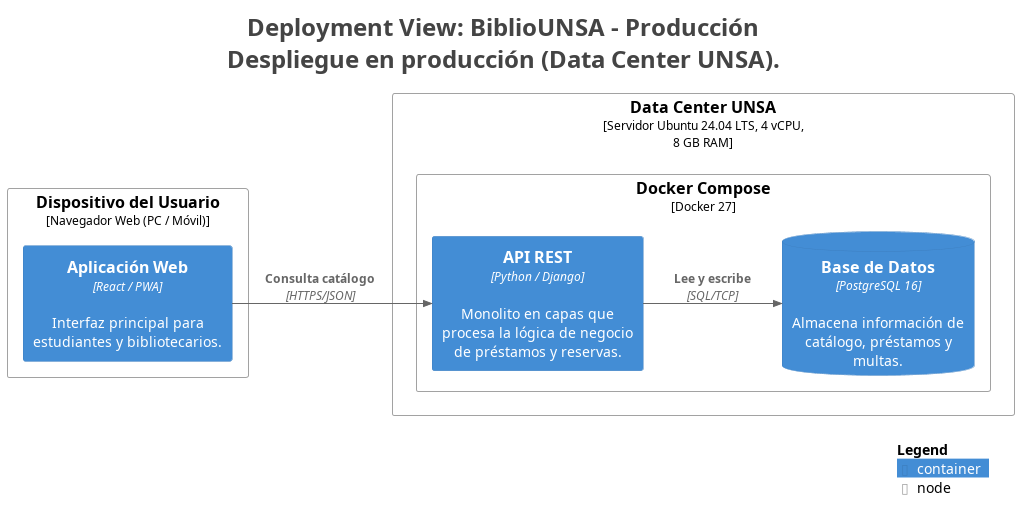

The diagram above was rendered by PlantUML. Its source (embedded in the PNG):
@startuml
title <size:24>Deployment View: BiblioUNSA - Producción</size>\n<size:24>Despliegue en producción (Data Center UNSA).</size>

set separator none
left to right direction

<style>
  root {
    BackgroundColor: #ffffff
    FontColor: #444444
  }
</style>

!include <C4/C4>
!include <C4/C4_Context>
!include <C4/C4_Container>
!include <C4/C4_Deployment>

Deployment_Node(Producción.DispositivodelUsuario, "Dispositivo del Usuario", $type="Navegador Web (PC / Móvil)", $descr="", $tags="", $link="") {
  Container(Producción.DispositivodelUsuario.AplicaciónWeb_1, "Aplicación Web", $techn="React / PWA", $descr="Interfaz principal para estudiantes y bibliotecarios.", $tags="", $link="")
}

Deployment_Node(Producción.DataCenterUNSA, "Data Center UNSA", $type="Servidor Ubuntu 24.04 LTS, 4 vCPU, 8 GB RAM", $descr="", $tags="", $link="") {
  Deployment_Node(Producción.DataCenterUNSA.DockerCompose, "Docker Compose", $type="Docker 27", $descr="", $tags="", $link="") {
    Container(Producción.DataCenterUNSA.DockerCompose.APIREST_1, "API REST", $techn="Python / Django", $descr="Monolito en capas que procesa la lógica de negocio de préstamos y reservas.", $tags="", $link="")
    ContainerDb(Producción.DataCenterUNSA.DockerCompose.BasedeDatos_1, "Base de Datos", $techn="PostgreSQL 16", $descr="Almacena información de catálogo, préstamos y multas.", $tags="", $link="")
  }

}

Rel(Producción.DispositivodelUsuario.AplicaciónWeb_1, Producción.DataCenterUNSA.DockerCompose.APIREST_1, "Consulta catálogo", $techn="HTTPS/JSON", $tags="", $link="")
Rel(Producción.DataCenterUNSA.DockerCompose.APIREST_1, Producción.DataCenterUNSA.DockerCompose.BasedeDatos_1, "Lee y escribe", $techn="SQL/TCP", $tags="", $link="")

SHOW_LEGEND(true)
hide stereotypes
@enduml